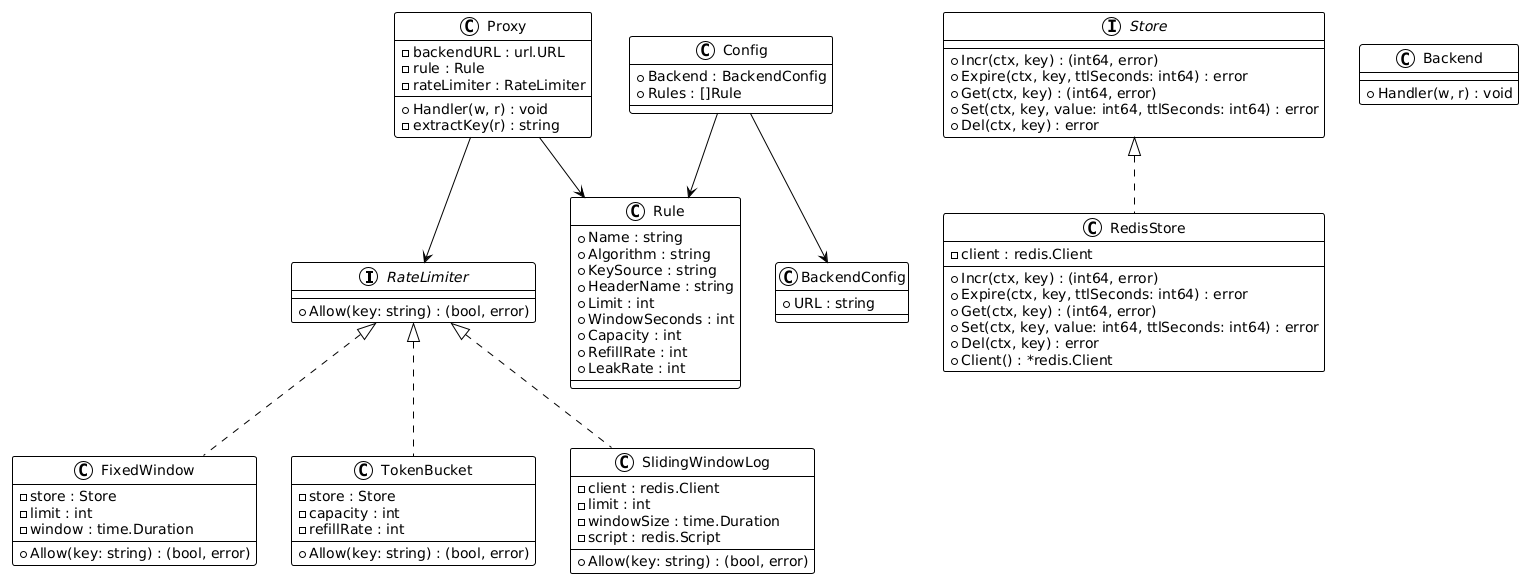

The diagram above was rendered by PlantUML. Its source (embedded in the PNG):
@startuml
!theme plain

interface RateLimiter {
    +Allow(key: string) : (bool, error)
}

class FixedWindow {
    -store : Store
    -limit : int
    -window : time.Duration
    +Allow(key: string) : (bool, error)
}

class TokenBucket {
    -store : Store
    -capacity : int
    -refillRate : int
    +Allow(key: string) : (bool, error)
}

class SlidingWindowLog {
    -client : redis.Client
    -limit : int
    -windowSize : time.Duration
    -script : redis.Script
    +Allow(key: string) : (bool, error)
}

interface Store {
    +Incr(ctx, key) : (int64, error)
    +Expire(ctx, key, ttlSeconds: int64) : error
    +Get(ctx, key) : (int64, error)
    +Set(ctx, key, value: int64, ttlSeconds: int64) : error
    +Del(ctx, key) : error
}

class RedisStore {
    -client : redis.Client
    +Incr(ctx, key) : (int64, error)
    +Expire(ctx, key, ttlSeconds: int64) : error
    +Get(ctx, key) : (int64, error)
    +Set(ctx, key, value: int64, ttlSeconds: int64) : error
    +Del(ctx, key) : error
    +Client() : *redis.Client
}

class Config {
    +Backend : BackendConfig
    +Rules : []Rule
}

class Rule {
    +Name : string
    +Algorithm : string
    +KeySource : string
    +HeaderName : string
    +Limit : int
    +WindowSeconds : int
    +Capacity : int
    +RefillRate : int
    +LeakRate : int
}

class BackendConfig {
    +URL : string
}

class Proxy {
    -backendURL : url.URL
    -rule : Rule
    -rateLimiter : RateLimiter
    +Handler(w, r) : void
    -extractKey(r) : string
}

class Backend {
    +Handler(w, r) : void
}

' Relationships
RateLimiter <|.. FixedWindow
RateLimiter <|.. TokenBucket
RateLimiter <|.. SlidingWindowLog

Store <|.. RedisStore

Proxy --> RateLimiter
Proxy --> Rule
Config --> Rule
Config --> BackendConfig
@enduml